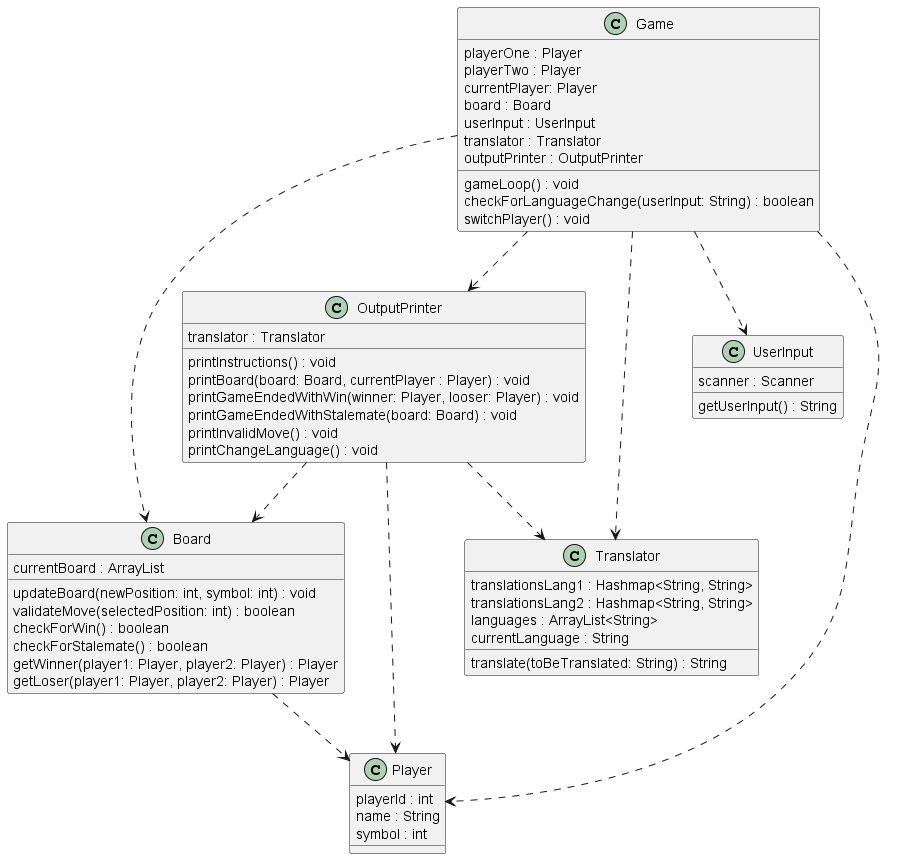

The diagram above was rendered by PlantUML. Its source (embedded in the PNG):
@startuml TicTacToe

class Game {
    playerOne : Player
    playerTwo : Player
    currentPlayer: Player
    board : Board
    userInput : UserInput
    translator : Translator
    outputPrinter : OutputPrinter

    gameLoop() : void
    checkForLanguageChange(userInput: String) : boolean
    switchPlayer() : void
}

class Player {
    playerId : int
    name : String
    symbol : int
}

class Board {
    currentBoard : ArrayList

    updateBoard(newPosition: int, symbol: int) : void
    validateMove(selectedPosition: int) : boolean
    checkForWin() : boolean
    checkForStalemate() : boolean
    getWinner(player1: Player, player2: Player) : Player
    getLoser(player1: Player, player2: Player) : Player
}

class Translator {
    translationsLang1 : Hashmap<String, String> 
    translationsLang2 : Hashmap<String, String>
    languages : ArrayList<String>
    currentLanguage : String

    translate(toBeTranslated: String) : String
}

class UserInput {
    scanner : Scanner

    getUserInput() : String
}

class OutputPrinter {
    translator : Translator
    printInstructions() : void
    printBoard(board: Board, currentPlayer : Player) : void
    printGameEndedWithWin(winner: Player, looser: Player) : void
    printGameEndedWithStalemate(board: Board) : void
    printInvalidMove() : void
    printChangeLanguage() : void
}

OutputPrinter ..> Board

OutputPrinter ..> Translator

OutputPrinter ..> Player

Game ..> Player

Game ..> Board

Game ..> Translator

Game ..> UserInput

Game ..> OutputPrinter

Board ..> Player

@enduml